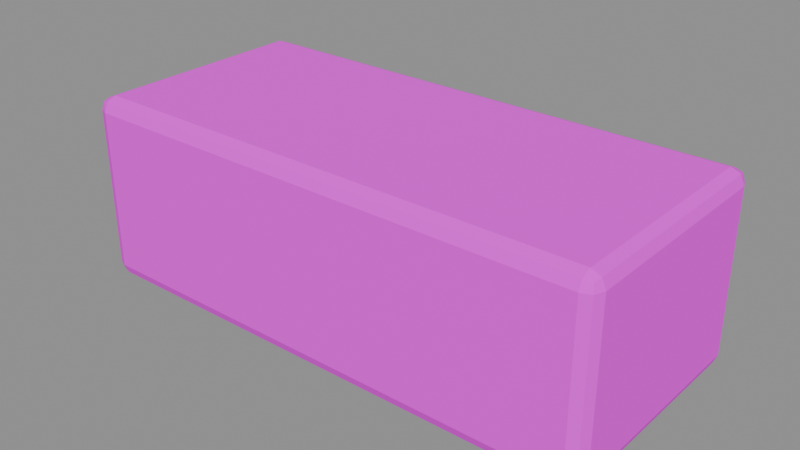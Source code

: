 # Source: hay_bales.blend  (saved by Blender 4.2.67; exported with 4.5.12 LTS)
import bpy
from mathutils import Matrix  # noqa: F401  (used for matrix-valued properties, if any)

bpy.ops.wm.read_factory_settings(use_empty=True)
scene = bpy.context.scene
scene.name = 'Scene'

# ---- images (referenced by path relative to the original .blend; pixels are not part of the script)
import os
ASSET_DIR = os.environ.get("B2B_ASSET_DIR", "")  # directory of the original .blend (textures are referenced by path, not embedded)
HERE = os.path.dirname(os.path.abspath(__file__))  # packed textures are extracted next to this script under _unpacked/

def load_image(name, relpath, width, height, colorspace="sRGB"):
    """Load a texture the original file referenced (path relative to the .blend, or extracted next to this script)."""
    p = next((c for c in (os.path.join(HERE, relpath), os.path.join(ASSET_DIR, relpath)) if relpath and os.path.exists(c)), "")
    if p:
        img = bpy.data.images.load(p, check_existing=True)
        img.name = name
    else:  # same state as the original file: an image datablock whose file is absent (Cycles renders it pink)
        img = bpy.data.images.new(name, width, height)
        img.source = "FILE"
        img.filepath = "//" + (relpath or name)
    img.colorspace_settings.name = colorspace
    return img
img_hay_green_png = load_image('hay_green.png', 'hay_green.png', 1024, 1024, 'sRGB')

# ---- materials (node trees are filled in below, after node groups)
mat_h = bpy.data.materials.new('H')

# ---- material node trees
mat_h.use_nodes = True; mat_h.node_tree.nodes.clear()
_N = mat_h.node_tree.nodes; _L = mat_h.node_tree.links
n0 = _N.new('ShaderNodeOutputMaterial'); n0.name = 'Material Output'; n0.location = (0, 0)
n1 = _N.new('ShaderNodeBsdfPrincipled'); n1.name = 'Principled BSDF'; n1.location = (0, 0)
n1.inputs[2].default_value = 0.95
n2 = _N.new('ShaderNodeTexImage'); n2.name = 'Image Texture'; n2.location = (0, 0)
n2.image = img_hay_green_png
_L.new(n1.outputs[0], n0.inputs[0])
_L.new(n2.outputs[0], n1.inputs[0])
n0.is_active_output = True

# ---- meshes
me_cube = bpy.data.meshes.new('Cube')
me_cube.from_pydata([(-0.475, -0.2, -0.175), (-0.475, -0.225, -0.15), (-0.5, -0.2, -0.15), (-0.475, -0.2177, -0.1677), (-0.4894, -0.2144, -0.1644), (-0.4927, -0.2177, -0.15), (-0.4927, -0.2, -0.1677), (-0.475, -0.225, 0.15), (-0.475, -0.2, 0.175), (-0.5, -0.2, 0.15), (-0.475, -0.2177, 0.1677), (-0.4894, -0.2144, 0.1644), (-0.4927, -0.2, 0.1677), (-0.4927, -0.2177, 0.15), (-0.475, 0.2, -0.175), (-0.5, 0.2, -0.15), (-0.475, 0.225, -0.15), (-0.4927, 0.2, -0.1677), (-0.4894, 0.2144, -0.1644), (-0.4927, 0.2177, -0.15), (-0.475, 0.2177, -0.1677), (-0.475, 0.2, 0.175), (-0.475, 0.225, 0.15), (-0.5, 0.2, 0.15), (-0.475, 0.2177, 0.1677), (-0.4894, 0.2144, 0.1644), (-0.4927, 0.2177, 0.15), (-0.4927, 0.2, 0.1677), (0.475, -0.2, -0.175), (0.5, -0.2, -0.15), (0.475, -0.225, -0.15), (0.4927, -0.2, -0.1677), (0.4894, -0.2144, -0.1644), (0.4927, -0.2177, -0.15), (0.475, -0.2177, -0.1677), (0.475, -0.2, 0.175), (0.475, -0.225, 0.15), (0.5, -0.2, 0.15), (0.475, -0.2177, 0.1677), (0.4894, -0.2144, 0.1644), (0.4927, -0.2177, 0.15), (0.4927, -0.2, 0.1677), (0.475, 0.2, -0.175), (0.475, 0.225, -0.15), (0.5, 0.2, -0.15), (0.475, 0.2177, -0.1677), (0.4894, 0.2144, -0.1644), (0.4927, 0.2177, -0.15), (0.4927, 0.2, -0.1677), (0.475, 0.2, 0.175), (0.5, 0.2, 0.15), (0.475, 0.225, 0.15), (0.4927, 0.2, 0.1677), (0.4894, 0.2144, 0.1644), (0.4927, 0.2177, 0.15), (0.475, 0.2177, 0.1677)], [], [(30, 36, 7, 1), (44, 50, 37, 29), (49, 21, 8, 35), (2, 9, 23, 15), (16, 22, 51, 43), (0, 3, 4, 6), (1, 5, 4, 3), (2, 6, 4, 5), (7, 10, 11, 13), (8, 12, 11, 10), (9, 13, 11, 12), (14, 17, 18, 20), (15, 19, 18, 17), (16, 20, 18, 19), (21, 24, 25, 27), (22, 26, 25, 24), (23, 27, 25, 26), (28, 31, 32, 34), (29, 33, 32, 31), (30, 34, 32, 33), (35, 38, 39, 41), (36, 40, 39, 38), (37, 41, 39, 40), (42, 45, 46, 48), (43, 47, 46, 45), (44, 48, 46, 47), (49, 52, 53, 55), (50, 54, 53, 52), (51, 55, 53, 54), (14, 0, 6, 17), (17, 6, 2, 15), (1, 7, 13, 5), (5, 13, 9, 2), (8, 21, 27, 12), (12, 27, 23, 9), (22, 16, 19, 26), (26, 19, 15, 23), (42, 14, 20, 45), (45, 20, 16, 43), (21, 49, 55, 24), (24, 55, 51, 22), (50, 44, 47, 54), (54, 47, 43, 51), (28, 42, 48, 31), (31, 48, 44, 29), (49, 35, 41, 52), (52, 41, 37, 50), (36, 30, 33, 40), (40, 33, 29, 37), (0, 28, 34, 3), (3, 34, 30, 1), (35, 8, 10, 38), (38, 10, 7, 36), (14, 42, 28, 0)])
_uv = me_cube.uv_layers.new(name='UVMap')
_uv.uv.foreach_set('vector', [0.7663, 0.6004, 0.5779, 0.6004, 0.5779, 0.0141, 0.7663, 0.01411, 0.7663, 0.8825, 0.5779, 0.8825, 0.5779, 0.6314, 0.7663, 0.6314, 0.2663, 0.01513, 0.2663, 0.6116, 0.01513, 0.6116, 0.01513, 0.01513, 0.2035, 0.8929, 0.01513, 0.8929, 0.01513, 0.6418, 0.2035, 0.6418, 0.9849, 0.6021, 0.7965, 0.6021, 0.7965, 0.01579, 0.9849, 0.01579, 0.2965, 0.01513, 0.2854, 0.01513, 0.2875, 0.006072, 0.2965, 0.004036, 0.7663, 0.01411, 0.7663, 0.004036, 0.7753, 0.006411, 0.7774, 0.01495, 0.2035, 0.8929, 0.2146, 0.8929, 0.2125, 0.902, 0.2035, 0.904, 0.5779, 0.0141, 0.5668, 0.01495, 0.5689, 0.00641, 0.5779, 0.004036, 0.01513, 0.6116, 0.01513, 0.6226, 0.006072, 0.6206, 0.004036, 0.6116, 0.01513, 0.8929, 0.01513, 0.904, 0.006072, 0.902, 0.004036, 0.8929, 0.5476, 0.01513, 0.5476, 0.004036, 0.5567, 0.006072, 0.5587, 0.01513, 0.2035, 0.6418, 0.2035, 0.6307, 0.2125, 0.6328, 0.2146, 0.6418, 0.9849, 0.6021, 0.996, 0.6013, 0.9939, 0.6098, 0.9849, 0.6122, 0.2663, 0.6116, 0.2774, 0.6116, 0.2753, 0.6206, 0.2663, 0.6226, 0.7965, 0.6021, 0.7965, 0.6122, 0.7875, 0.6098, 0.7854, 0.6013, 0.01513, 0.6418, 0.004036, 0.6418, 0.006072, 0.6328, 0.01513, 0.6307, 0.2965, 0.6116, 0.2965, 0.6226, 0.2875, 0.6206, 0.2854, 0.6116, 0.7663, 0.6314, 0.7663, 0.6203, 0.7753, 0.6223, 0.7774, 0.6314, 0.7663, 0.6004, 0.7774, 0.6013, 0.7753, 0.6106, 0.7663, 0.6122, 0.01513, 0.01513, 0.004036, 0.01513, 0.006072, 0.006072, 0.01513, 0.004036, 0.5779, 0.6004, 0.5779, 0.6122, 0.5689, 0.6106, 0.5668, 0.6013, 0.5779, 0.6314, 0.5668, 0.6314, 0.5689, 0.6223, 0.5779, 0.6203, 0.5476, 0.6116, 0.5587, 0.6116, 0.5567, 0.6206, 0.5476, 0.6226, 0.9849, 0.01579, 0.9849, 0.004036, 0.9939, 0.005665, 0.996, 0.01495, 0.7663, 0.8825, 0.7774, 0.8825, 0.7753, 0.8916, 0.7663, 0.8936, 0.2663, 0.01513, 0.2663, 0.004036, 0.2753, 0.006072, 0.2774, 0.01513, 0.5779, 0.8825, 0.5779, 0.8936, 0.5689, 0.8916, 0.5668, 0.8825, 0.7965, 0.01579, 0.7854, 0.01495, 0.7875, 0.005665, 0.7965, 0.004036, 0.5476, 0.01513, 0.2965, 0.01513, 0.2965, 0.004036, 0.5476, 0.004036, 0.2146, 0.6418, 0.2146, 0.8929, 0.2035, 0.8929, 0.2035, 0.6418, 0.7663, 0.01411, 0.5779, 0.0141, 0.5779, 0.004036, 0.7663, 0.004036, 0.2035, 0.904, 0.01513, 0.904, 0.01513, 0.8929, 0.2035, 0.8929, 0.01513, 0.6116, 0.2663, 0.6116, 0.2663, 0.6226, 0.01513, 0.6226, 0.004036, 0.8929, 0.004036, 0.6418, 0.01513, 0.6418, 0.01513, 0.8929, 0.7965, 0.6021, 0.9849, 0.6021, 0.9849, 0.6122, 0.7965, 0.6122, 0.01513, 0.6307, 0.2035, 0.6307, 0.2035, 0.6418, 0.01513, 0.6418, 0.5476, 0.6116, 0.5476, 0.01513, 0.5587, 0.01513, 0.5587, 0.6116, 0.996, 0.01495, 0.996, 0.6013, 0.9849, 0.6021, 0.9849, 0.01579, 0.2663, 0.6116, 0.2663, 0.01513, 0.2774, 0.01513, 0.2774, 0.6116, 0.7854, 0.6013, 0.7854, 0.01495, 0.7965, 0.01579, 0.7965, 0.6021, 0.5779, 0.8825, 0.7663, 0.8825, 0.7663, 0.8936, 0.5779, 0.8936, 0.7965, 0.004036, 0.9849, 0.004036, 0.9849, 0.01579, 0.7965, 0.01579, 0.2965, 0.6116, 0.5476, 0.6116, 0.5476, 0.6226, 0.2965, 0.6226, 0.7774, 0.6314, 0.7774, 0.8825, 0.7663, 0.8825, 0.7663, 0.6314, 0.2663, 0.01513, 0.01513, 0.01513, 0.01513, 0.004036, 0.2663, 0.004036, 0.5668, 0.8825, 0.5668, 0.6314, 0.5779, 0.6314, 0.5779, 0.8825, 0.5779, 0.6004, 0.7663, 0.6004, 0.7663, 0.6122, 0.5779, 0.6122, 0.5779, 0.6203, 0.7663, 0.6203, 0.7663, 0.6314, 0.5779, 0.6314, 0.2965, 0.01513, 0.2965, 0.6116, 0.2854, 0.6116, 0.2854, 0.01513, 0.7774, 0.01495, 0.7774, 0.6013, 0.7663, 0.6004, 0.7663, 0.01411, 0.01513, 0.01513, 0.01513, 0.6116, 0.004036, 0.6116, 0.004036, 0.01513, 0.5668, 0.6013, 0.5668, 0.01495, 0.5779, 0.0141, 0.5779, 0.6004, 0.5476, 0.01513, 0.5476, 0.6116, 0.2965, 0.6116, 0.2965, 0.01513])
me_cube.materials.append(mat_h)
me_cube.update()

# ---- objects
ob_cube = bpy.data.objects.new('Cube', me_cube)
ob_r = bpy.data.objects.new('r', None)

# ---- transforms, parenting, visibility, modifiers, constraints
ob_cube.parent = ob_r
ob_cube.location = (0.0, 0.0, 0.175)
ob_r.location = (0.0, 0.0, 0.0)

# ---- collection membership
scene.collection.objects.link(ob_cube)
scene.collection.objects.link(ob_r)

# ---- scene / render settings (as saved in the file)
scene.frame_start = 1; scene.frame_end = 250; scene.frame_set(1)
scene.render.engine = 'BLENDER_EEVEE_NEXT'
bpy.context.view_layer.update()

# ---- added for rendering (the .blend has no active camera and no usable light): camera, sun + grey world if the file has none
cam_auto = bpy.data.cameras.new('AutoCamera')
cam_auto.lens = 50.0
cam_auto.sensor_width = 36.0
cam_auto.clip_end = 1000.0
ob_auto_camera = bpy.data.objects.new('AutoCamera', cam_auto)
scene.collection.objects.link(ob_auto_camera)
ob_auto_camera.location = (1.06501, -1.27802, 1.02701)
ob_auto_camera.rotation_euler = (1.09748, -7.21219e-08, 0.694738)
scene.camera = ob_auto_camera
light_auto_sun = bpy.data.lights.new('AutoSun', 'SUN')
light_auto_sun.energy = 3.0
light_auto_sun.angle = 0.0523599
ob_auto_sun = bpy.data.objects.new('AutoSun', light_auto_sun)
scene.collection.objects.link(ob_auto_sun)
ob_auto_sun.rotation_euler = (0.872665, 0.174533, 0.523599)
if scene.world is None:
    world_auto = bpy.data.worlds.new('AutoWorld')
    world_auto.color = (0.3, 0.3, 0.3)
    scene.world = world_auto
bpy.context.view_layer.update()
